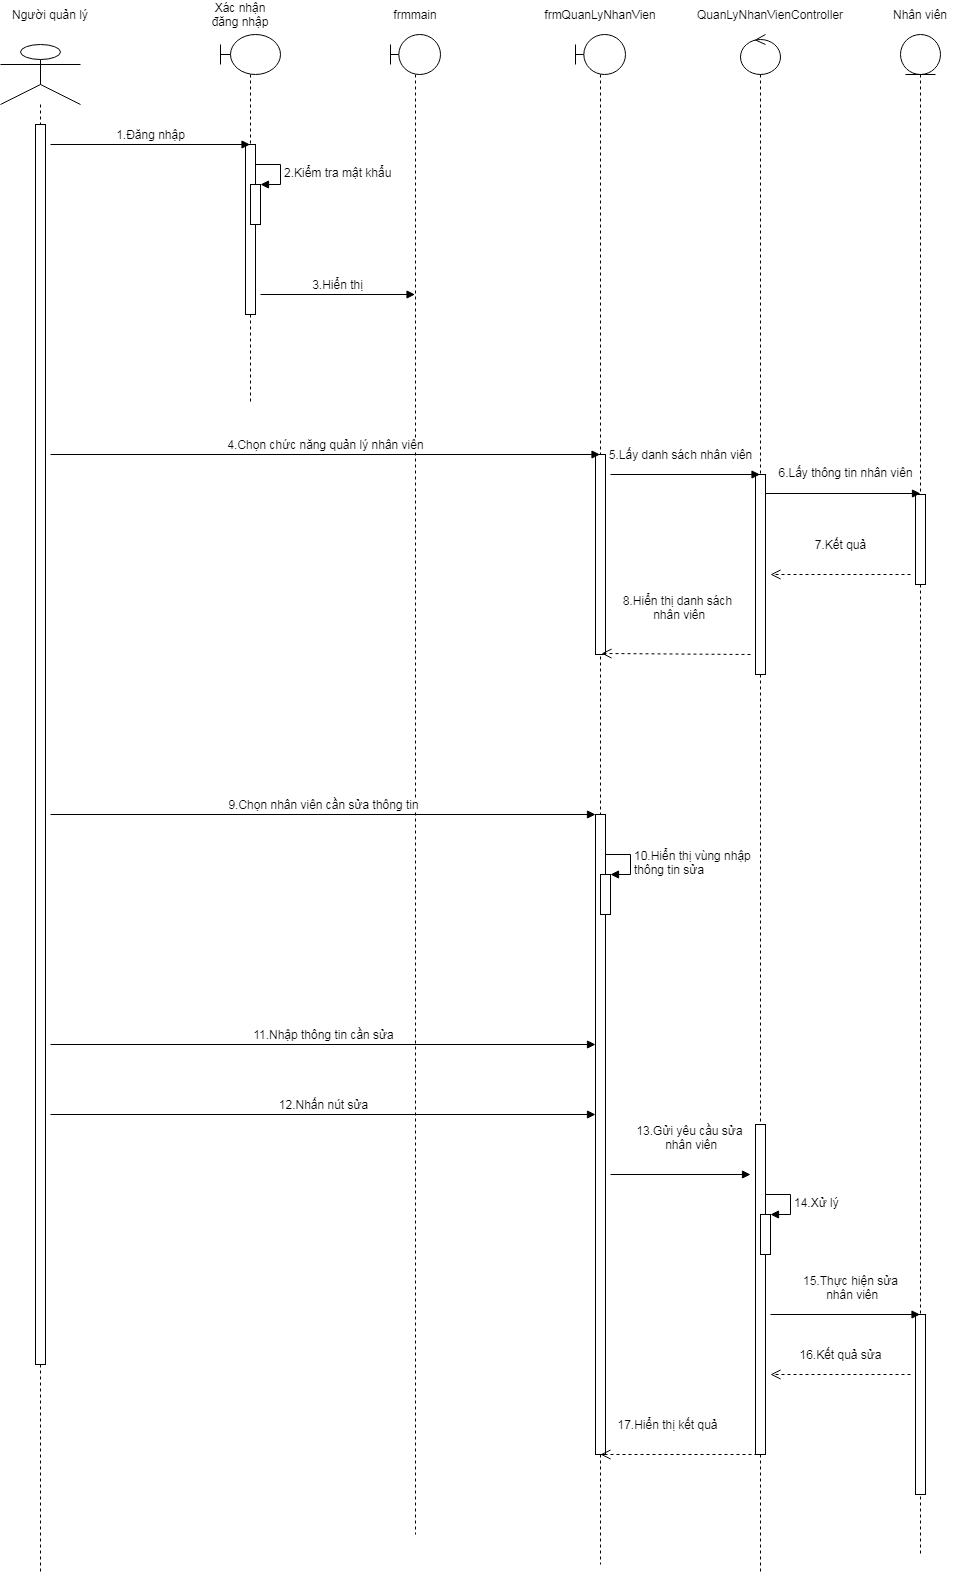

The diagram above was exported from draw.io. Its source (the exported page's mxGraphModel, read from the mxfile embedded in the PNG):
<mxGraphModel dx="1422" dy="747" grid="1" gridSize="10" guides="1" tooltips="1" connect="1" arrows="1" fold="1" page="1" pageScale="1" pageWidth="827" pageHeight="1169" math="0" shadow="0">
  <root>
    <mxCell id="0" />
    <mxCell id="1" parent="0" />
    <mxCell id="le9DIGdc9Nydf5B4SZdx-1" value="" style="shape=umlLifeline;participant=umlActor;perimeter=lifelinePerimeter;whiteSpace=wrap;html=1;container=1;collapsible=0;recursiveResize=0;verticalAlign=top;spacingTop=36;outlineConnect=0;size=60;" vertex="1" parent="1">
      <mxGeometry x="130" y="110" width="80" height="1530" as="geometry" />
    </mxCell>
    <mxCell id="le9DIGdc9Nydf5B4SZdx-2" value="" style="html=1;points=[];perimeter=orthogonalPerimeter;" vertex="1" parent="le9DIGdc9Nydf5B4SZdx-1">
      <mxGeometry x="35" y="80" width="10" height="1240" as="geometry" />
    </mxCell>
    <mxCell id="le9DIGdc9Nydf5B4SZdx-3" value="" style="shape=umlLifeline;participant=umlBoundary;perimeter=lifelinePerimeter;whiteSpace=wrap;html=1;container=1;collapsible=0;recursiveResize=0;verticalAlign=top;spacingTop=36;outlineConnect=0;" vertex="1" parent="1">
      <mxGeometry x="350" y="100" width="60" height="370" as="geometry" />
    </mxCell>
    <mxCell id="le9DIGdc9Nydf5B4SZdx-4" value="" style="html=1;points=[];perimeter=orthogonalPerimeter;" vertex="1" parent="le9DIGdc9Nydf5B4SZdx-3">
      <mxGeometry x="25" y="110" width="10" height="170" as="geometry" />
    </mxCell>
    <mxCell id="le9DIGdc9Nydf5B4SZdx-5" value="" style="html=1;points=[];perimeter=orthogonalPerimeter;" vertex="1" parent="le9DIGdc9Nydf5B4SZdx-3">
      <mxGeometry x="30" y="150" width="10" height="40" as="geometry" />
    </mxCell>
    <mxCell id="le9DIGdc9Nydf5B4SZdx-6" value="&lt;font style=&quot;font-size: 12px&quot;&gt;2.Kiểm tra mật khẩu&lt;/font&gt;" style="edgeStyle=orthogonalEdgeStyle;html=1;align=left;spacingLeft=2;endArrow=block;rounded=0;entryX=1;entryY=0;" edge="1" parent="le9DIGdc9Nydf5B4SZdx-3" target="le9DIGdc9Nydf5B4SZdx-5">
      <mxGeometry relative="1" as="geometry">
        <mxPoint x="35" y="130" as="sourcePoint" />
        <Array as="points">
          <mxPoint x="60" y="130" />
        </Array>
      </mxGeometry>
    </mxCell>
    <mxCell id="le9DIGdc9Nydf5B4SZdx-7" value="" style="shape=umlLifeline;participant=umlBoundary;perimeter=lifelinePerimeter;whiteSpace=wrap;html=1;container=1;collapsible=0;recursiveResize=0;verticalAlign=top;spacingTop=36;outlineConnect=0;" vertex="1" parent="1">
      <mxGeometry x="520" y="100" width="50" height="1500" as="geometry" />
    </mxCell>
    <mxCell id="le9DIGdc9Nydf5B4SZdx-8" value="" style="shape=umlLifeline;participant=umlEntity;perimeter=lifelinePerimeter;whiteSpace=wrap;html=1;container=1;collapsible=0;recursiveResize=0;verticalAlign=top;spacingTop=36;outlineConnect=0;" vertex="1" parent="1">
      <mxGeometry x="1030" y="100" width="40" height="1520" as="geometry" />
    </mxCell>
    <mxCell id="le9DIGdc9Nydf5B4SZdx-9" value="" style="html=1;points=[];perimeter=orthogonalPerimeter;" vertex="1" parent="le9DIGdc9Nydf5B4SZdx-8">
      <mxGeometry x="15" y="460" width="10" height="90" as="geometry" />
    </mxCell>
    <mxCell id="le9DIGdc9Nydf5B4SZdx-10" value="" style="html=1;points=[];perimeter=orthogonalPerimeter;" vertex="1" parent="le9DIGdc9Nydf5B4SZdx-8">
      <mxGeometry x="15" y="1280" width="10" height="180" as="geometry" />
    </mxCell>
    <mxCell id="le9DIGdc9Nydf5B4SZdx-11" value="" style="shape=umlLifeline;participant=umlControl;perimeter=lifelinePerimeter;whiteSpace=wrap;html=1;container=1;collapsible=0;recursiveResize=0;verticalAlign=top;spacingTop=36;outlineConnect=0;" vertex="1" parent="1">
      <mxGeometry x="870" y="100" width="40" height="1540" as="geometry" />
    </mxCell>
    <mxCell id="le9DIGdc9Nydf5B4SZdx-12" value="" style="html=1;points=[];perimeter=orthogonalPerimeter;" vertex="1" parent="le9DIGdc9Nydf5B4SZdx-11">
      <mxGeometry x="15" y="440" width="10" height="200" as="geometry" />
    </mxCell>
    <mxCell id="le9DIGdc9Nydf5B4SZdx-13" value="" style="html=1;points=[];perimeter=orthogonalPerimeter;" vertex="1" parent="le9DIGdc9Nydf5B4SZdx-11">
      <mxGeometry x="15" y="1090" width="10" height="330" as="geometry" />
    </mxCell>
    <mxCell id="le9DIGdc9Nydf5B4SZdx-44" value="" style="html=1;points=[];perimeter=orthogonalPerimeter;" vertex="1" parent="le9DIGdc9Nydf5B4SZdx-11">
      <mxGeometry x="20" y="1180" width="10" height="40" as="geometry" />
    </mxCell>
    <mxCell id="le9DIGdc9Nydf5B4SZdx-45" value="&lt;font style=&quot;font-size: 12px&quot;&gt;14.Xử lý&lt;/font&gt;" style="edgeStyle=orthogonalEdgeStyle;html=1;align=left;spacingLeft=2;endArrow=block;rounded=0;entryX=1;entryY=0;" edge="1" target="le9DIGdc9Nydf5B4SZdx-44" parent="le9DIGdc9Nydf5B4SZdx-11">
      <mxGeometry relative="1" as="geometry">
        <mxPoint x="25" y="1160" as="sourcePoint" />
        <Array as="points">
          <mxPoint x="50" y="1160" />
        </Array>
      </mxGeometry>
    </mxCell>
    <mxCell id="le9DIGdc9Nydf5B4SZdx-16" value="Người quản lý" style="text;html=1;strokeColor=none;fillColor=none;align=center;verticalAlign=middle;whiteSpace=wrap;rounded=0;" vertex="1" parent="1">
      <mxGeometry x="140" y="70" width="80" height="20" as="geometry" />
    </mxCell>
    <mxCell id="le9DIGdc9Nydf5B4SZdx-17" value="Xác nhận đăng nhập" style="text;html=1;strokeColor=none;fillColor=none;align=center;verticalAlign=middle;whiteSpace=wrap;rounded=0;" vertex="1" parent="1">
      <mxGeometry x="330" y="70" width="80" height="20" as="geometry" />
    </mxCell>
    <mxCell id="le9DIGdc9Nydf5B4SZdx-18" value="frmmain" style="text;html=1;strokeColor=none;fillColor=none;align=center;verticalAlign=middle;whiteSpace=wrap;rounded=0;" vertex="1" parent="1">
      <mxGeometry x="505" y="70" width="80" height="20" as="geometry" />
    </mxCell>
    <mxCell id="le9DIGdc9Nydf5B4SZdx-19" value="frmQuanLyNhanVien" style="text;html=1;strokeColor=none;fillColor=none;align=center;verticalAlign=middle;whiteSpace=wrap;rounded=0;" vertex="1" parent="1">
      <mxGeometry x="690" y="70" width="80" height="20" as="geometry" />
    </mxCell>
    <mxCell id="le9DIGdc9Nydf5B4SZdx-20" value="Nhân viên" style="text;html=1;strokeColor=none;fillColor=none;align=center;verticalAlign=middle;whiteSpace=wrap;rounded=0;" vertex="1" parent="1">
      <mxGeometry x="1010" y="70" width="80" height="20" as="geometry" />
    </mxCell>
    <mxCell id="le9DIGdc9Nydf5B4SZdx-21" value="" style="shape=umlLifeline;participant=umlBoundary;perimeter=lifelinePerimeter;whiteSpace=wrap;html=1;container=1;collapsible=0;recursiveResize=0;verticalAlign=top;spacingTop=36;outlineConnect=0;" vertex="1" parent="1">
      <mxGeometry x="705" y="100" width="50" height="1530" as="geometry" />
    </mxCell>
    <mxCell id="le9DIGdc9Nydf5B4SZdx-22" value="" style="html=1;points=[];perimeter=orthogonalPerimeter;" vertex="1" parent="le9DIGdc9Nydf5B4SZdx-21">
      <mxGeometry x="20" y="420" width="10" height="200" as="geometry" />
    </mxCell>
    <mxCell id="le9DIGdc9Nydf5B4SZdx-23" value="" style="html=1;points=[];perimeter=orthogonalPerimeter;" vertex="1" parent="le9DIGdc9Nydf5B4SZdx-21">
      <mxGeometry x="20" y="780" width="10" height="640" as="geometry" />
    </mxCell>
    <mxCell id="le9DIGdc9Nydf5B4SZdx-39" value="" style="html=1;points=[];perimeter=orthogonalPerimeter;" vertex="1" parent="le9DIGdc9Nydf5B4SZdx-21">
      <mxGeometry x="25" y="840" width="10" height="40" as="geometry" />
    </mxCell>
    <mxCell id="le9DIGdc9Nydf5B4SZdx-40" value="&lt;font style=&quot;font-size: 12px&quot;&gt;10.Hiển thị vùng nhập&amp;nbsp;&lt;br&gt;thông tin sửa&lt;/font&gt;" style="edgeStyle=orthogonalEdgeStyle;html=1;align=left;spacingLeft=2;endArrow=block;rounded=0;entryX=1;entryY=0;" edge="1" target="le9DIGdc9Nydf5B4SZdx-39" parent="le9DIGdc9Nydf5B4SZdx-21">
      <mxGeometry relative="1" as="geometry">
        <mxPoint x="30" y="820" as="sourcePoint" />
        <Array as="points">
          <mxPoint x="55" y="820" />
        </Array>
      </mxGeometry>
    </mxCell>
    <mxCell id="le9DIGdc9Nydf5B4SZdx-24" value="QuanLyNhanVienController" style="text;html=1;strokeColor=none;fillColor=none;align=center;verticalAlign=middle;whiteSpace=wrap;rounded=0;" vertex="1" parent="1">
      <mxGeometry x="860" y="70" width="80" height="20" as="geometry" />
    </mxCell>
    <mxCell id="le9DIGdc9Nydf5B4SZdx-25" value="&lt;font style=&quot;font-size: 12px&quot;&gt;1.Đăng nhập&lt;/font&gt;" style="html=1;verticalAlign=bottom;endArrow=block;" edge="1" parent="1" target="le9DIGdc9Nydf5B4SZdx-3">
      <mxGeometry width="80" relative="1" as="geometry">
        <mxPoint x="180" y="210" as="sourcePoint" />
        <mxPoint x="260" y="210" as="targetPoint" />
      </mxGeometry>
    </mxCell>
    <mxCell id="le9DIGdc9Nydf5B4SZdx-26" value="&lt;font style=&quot;font-size: 12px&quot;&gt;3.Hiển thị&lt;/font&gt;" style="html=1;verticalAlign=bottom;endArrow=block;" edge="1" parent="1" target="le9DIGdc9Nydf5B4SZdx-7">
      <mxGeometry width="80" relative="1" as="geometry">
        <mxPoint x="390" y="360" as="sourcePoint" />
        <mxPoint x="460" y="360" as="targetPoint" />
      </mxGeometry>
    </mxCell>
    <mxCell id="le9DIGdc9Nydf5B4SZdx-27" value="&lt;font style=&quot;font-size: 12px&quot;&gt;4.Chọn chức năng quản lý nhân viên&lt;/font&gt;" style="html=1;verticalAlign=bottom;endArrow=block;" edge="1" parent="1" target="le9DIGdc9Nydf5B4SZdx-21">
      <mxGeometry width="80" relative="1" as="geometry">
        <mxPoint x="180" y="520" as="sourcePoint" />
        <mxPoint x="250" y="520" as="targetPoint" />
      </mxGeometry>
    </mxCell>
    <mxCell id="le9DIGdc9Nydf5B4SZdx-28" value="&lt;font style=&quot;font-size: 12px&quot;&gt;5.Lấy danh sách nhân viên&lt;/font&gt;" style="html=1;verticalAlign=bottom;endArrow=block;" edge="1" parent="1" target="le9DIGdc9Nydf5B4SZdx-11">
      <mxGeometry x="-0.0635" y="10" width="80" relative="1" as="geometry">
        <mxPoint x="740" y="540" as="sourcePoint" />
        <mxPoint x="820" y="540" as="targetPoint" />
        <mxPoint as="offset" />
      </mxGeometry>
    </mxCell>
    <mxCell id="le9DIGdc9Nydf5B4SZdx-29" value="&lt;font style=&quot;font-size: 12px&quot;&gt;6.Lấy thông tin nhân viên&lt;/font&gt;" style="html=1;verticalAlign=bottom;endArrow=block;entryX=0.5;entryY=-0.011;entryDx=0;entryDy=0;entryPerimeter=0;" edge="1" parent="1" target="le9DIGdc9Nydf5B4SZdx-9">
      <mxGeometry x="0.0355" y="11" width="80" relative="1" as="geometry">
        <mxPoint x="895" y="559" as="sourcePoint" />
        <mxPoint x="1040" y="560" as="targetPoint" />
        <mxPoint as="offset" />
      </mxGeometry>
    </mxCell>
    <mxCell id="le9DIGdc9Nydf5B4SZdx-30" value="&lt;font style=&quot;font-size: 12px&quot;&gt;7.Kết quả&lt;/font&gt;" style="html=1;verticalAlign=bottom;endArrow=open;dashed=1;endSize=8;" edge="1" parent="1">
      <mxGeometry y="-20" relative="1" as="geometry">
        <mxPoint x="1040" y="640" as="sourcePoint" />
        <mxPoint x="900" y="640" as="targetPoint" />
        <mxPoint as="offset" />
      </mxGeometry>
    </mxCell>
    <mxCell id="le9DIGdc9Nydf5B4SZdx-31" value="&lt;font style=&quot;font-size: 12px&quot;&gt;8.Hiển thị danh sách&lt;br&gt;&lt;font style=&quot;font-size: 12px&quot;&gt;&amp;nbsp;nhân viên&lt;/font&gt;&lt;/font&gt;" style="html=1;verticalAlign=bottom;endArrow=open;dashed=1;endSize=8;entryX=0.6;entryY=0.995;entryDx=0;entryDy=0;entryPerimeter=0;" edge="1" parent="1" target="le9DIGdc9Nydf5B4SZdx-22">
      <mxGeometry x="-0.0141" y="-30" relative="1" as="geometry">
        <mxPoint x="880" y="720" as="sourcePoint" />
        <mxPoint x="740" y="720" as="targetPoint" />
        <mxPoint as="offset" />
      </mxGeometry>
    </mxCell>
    <mxCell id="le9DIGdc9Nydf5B4SZdx-32" value="&lt;span style=&quot;font-size: 12px&quot;&gt;9.Chọn nhân viên cần sửa thông tin&lt;/span&gt;" style="html=1;verticalAlign=bottom;endArrow=block;" edge="1" parent="1" target="le9DIGdc9Nydf5B4SZdx-23">
      <mxGeometry width="80" relative="1" as="geometry">
        <mxPoint x="180" y="880" as="sourcePoint" />
        <mxPoint x="729.5" y="880" as="targetPoint" />
      </mxGeometry>
    </mxCell>
    <mxCell id="le9DIGdc9Nydf5B4SZdx-41" value="&lt;span style=&quot;font-size: 12px&quot;&gt;11.Nhập thông tin cần sửa&lt;/span&gt;" style="html=1;verticalAlign=bottom;endArrow=block;" edge="1" parent="1">
      <mxGeometry width="80" relative="1" as="geometry">
        <mxPoint x="180" y="1110" as="sourcePoint" />
        <mxPoint x="725" y="1110" as="targetPoint" />
      </mxGeometry>
    </mxCell>
    <mxCell id="le9DIGdc9Nydf5B4SZdx-42" value="&lt;span style=&quot;font-size: 12px&quot;&gt;12.Nhấn nút sửa&lt;/span&gt;" style="html=1;verticalAlign=bottom;endArrow=block;" edge="1" parent="1">
      <mxGeometry width="80" relative="1" as="geometry">
        <mxPoint x="180" y="1180" as="sourcePoint" />
        <mxPoint x="725" y="1180" as="targetPoint" />
      </mxGeometry>
    </mxCell>
    <mxCell id="le9DIGdc9Nydf5B4SZdx-43" value="&lt;font style=&quot;font-size: 12px&quot;&gt;&lt;font style=&quot;font-size: 12px&quot;&gt;13.Gửi yêu cầu sửa&lt;br&gt;&lt;/font&gt;&lt;font style=&quot;font-size: 12px&quot;&gt;&amp;nbsp;nhân viên&lt;/font&gt;&lt;/font&gt;" style="html=1;verticalAlign=bottom;endArrow=block;" edge="1" parent="1">
      <mxGeometry x="0.1268" y="20" width="80" relative="1" as="geometry">
        <mxPoint x="740" y="1240" as="sourcePoint" />
        <mxPoint x="880" y="1240" as="targetPoint" />
        <mxPoint as="offset" />
      </mxGeometry>
    </mxCell>
    <mxCell id="le9DIGdc9Nydf5B4SZdx-46" value="&lt;font style=&quot;font-size: 12px&quot;&gt;15.Thực hiện sửa&lt;br&gt;&amp;nbsp;nhân viên&lt;/font&gt;" style="html=1;verticalAlign=bottom;endArrow=block;" edge="1" parent="1" target="le9DIGdc9Nydf5B4SZdx-8">
      <mxGeometry x="0.0702" y="10" width="80" relative="1" as="geometry">
        <mxPoint x="900" y="1380" as="sourcePoint" />
        <mxPoint x="980" y="1380" as="targetPoint" />
        <mxPoint as="offset" />
      </mxGeometry>
    </mxCell>
    <mxCell id="le9DIGdc9Nydf5B4SZdx-47" value="&lt;font style=&quot;font-size: 12px&quot;&gt;16.Kết quả sửa&lt;/font&gt;" style="html=1;verticalAlign=bottom;endArrow=open;dashed=1;endSize=8;" edge="1" parent="1">
      <mxGeometry y="-10" relative="1" as="geometry">
        <mxPoint x="1040" y="1440" as="sourcePoint" />
        <mxPoint x="900" y="1440" as="targetPoint" />
        <mxPoint as="offset" />
      </mxGeometry>
    </mxCell>
    <mxCell id="le9DIGdc9Nydf5B4SZdx-49" value="&lt;span style=&quot;font-size: 12px&quot;&gt;17.Hiển thị kết quả&lt;/span&gt;" style="html=1;verticalAlign=bottom;endArrow=open;dashed=1;endSize=8;exitX=0.2;exitY=1;exitDx=0;exitDy=0;exitPerimeter=0;" edge="1" parent="1" source="le9DIGdc9Nydf5B4SZdx-13">
      <mxGeometry x="0.1429" y="-20" relative="1" as="geometry">
        <mxPoint x="880" y="1520" as="sourcePoint" />
        <mxPoint x="730" y="1520" as="targetPoint" />
        <mxPoint as="offset" />
      </mxGeometry>
    </mxCell>
  </root>
</mxGraphModel>